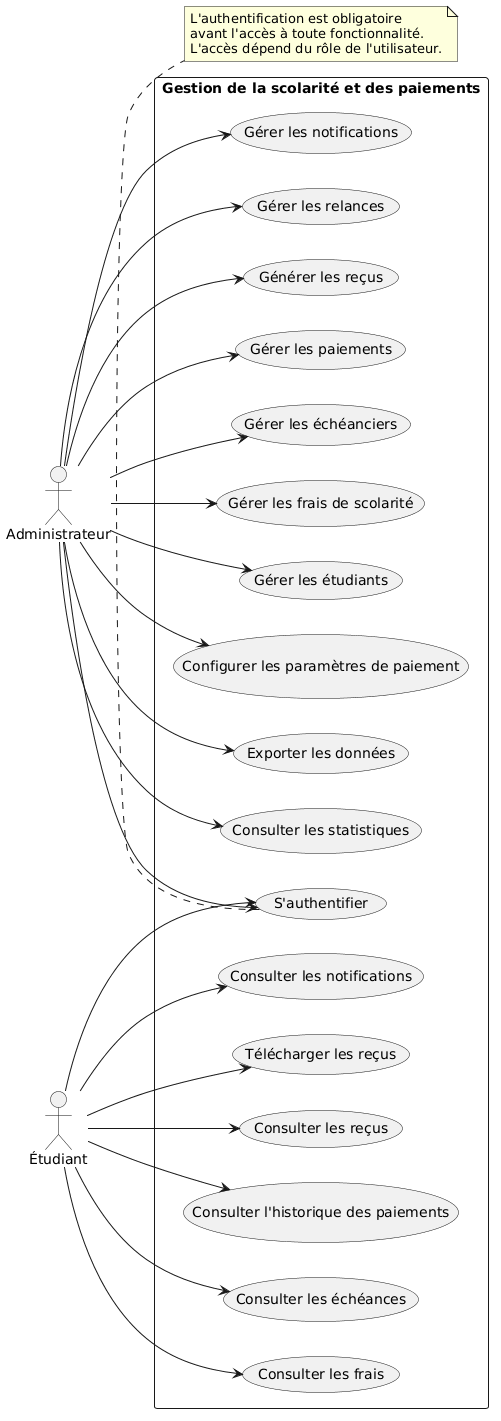

The diagram above was rendered by PlantUML. Its source (embedded in the PNG):
@startuml
left to right direction
skinparam packageStyle rectangle
skinparam shadowing false

actor "Administrateur" as Admin
actor "Étudiant" as Etudiant

rectangle "Gestion de la scolarité et des paiements" {

    ' Authentification obligatoire
    usecase "S'authentifier" as UC_Auth

    ' Fonctionnalités Administrateur
    usecase "Gérer les étudiants" as UC_GE
    usecase "Gérer les frais de scolarité" as UC_GF
    usecase "Gérer les échéanciers" as UC_GEC
    usecase "Gérer les paiements" as UC_GP
    usecase "Générer les reçus" as UC_GR
    usecase "Gérer les relances" as UC_GRel
    usecase "Gérer les notifications" as UC_GN
    usecase "Consulter les statistiques" as UC_Stats
    usecase "Exporter les données" as UC_Export
    usecase "Configurer les paramètres de paiement" as UC_Param

    ' Fonctionnalités Étudiant
    usecase "Consulter les frais" as UC_CF
    usecase "Consulter les échéances" as UC_CE
    usecase "Consulter l'historique des paiements" as UC_CHP
    usecase "Consulter les reçus" as UC_CR
    usecase "Télécharger les reçus" as UC_TR
    usecase "Consulter les notifications" as UC_CN
}

' Associations des acteurs avec l'authentification
Admin --> UC_Auth
Etudiant --> UC_Auth

' Associations Administrateur
Admin --> UC_GE
Admin --> UC_GF
Admin --> UC_GEC
Admin --> UC_GP
Admin --> UC_GR
Admin --> UC_GRel
Admin --> UC_GN
Admin --> UC_Stats
Admin --> UC_Export
Admin --> UC_Param

' Associations Étudiant
Etudiant --> UC_CF
Etudiant --> UC_CE
Etudiant --> UC_CHP
Etudiant --> UC_CR
Etudiant --> UC_TR
Etudiant --> UC_CN

note bottom of UC_Auth
  L'authentification est obligatoire
  avant l'accès à toute fonctionnalité.
  L'accès dépend du rôle de l'utilisateur.
end note
@enduml